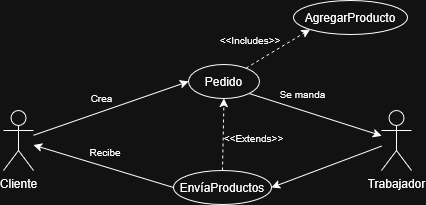

The diagram above was exported from draw.io. Its source (the exported page's mxGraphModel, read from the mxfile embedded in the PNG):
<mxGraphModel dx="550" dy="330" grid="0" gridSize="10" guides="1" tooltips="1" connect="1" arrows="1" fold="1" page="1" pageScale="1" pageWidth="827" pageHeight="1169" math="0" shadow="0">
  <root>
    <mxCell id="0" />
    <mxCell id="1" parent="0" />
    <mxCell id="1B1WkXAFAdHa5YoODn8M-1" parent="1" style="shape=umlActor;verticalLabelPosition=bottom;verticalAlign=top;html=1;outlineConnect=0;" value="Cliente" vertex="1">
      <mxGeometry height="60" width="30" x="197" y="300" as="geometry" />
    </mxCell>
    <mxCell id="1B1WkXAFAdHa5YoODn8M-2" parent="1" style="shape=umlActor;verticalLabelPosition=bottom;verticalAlign=top;html=1;outlineConnect=0;" value="Trabajador" vertex="1">
      <mxGeometry height="60" width="30" x="575" y="300" as="geometry" />
    </mxCell>
    <mxCell id="1B1WkXAFAdHa5YoODn8M-3" parent="1" style="ellipse;whiteSpace=wrap;html=1;" value="Pedido" vertex="1">
      <mxGeometry height="34" width="71" x="382" y="254" as="geometry" />
    </mxCell>
    <mxCell id="1B1WkXAFAdHa5YoODn8M-4" edge="1" parent="1" source="1B1WkXAFAdHa5YoODn8M-1" style="endArrow=classic;html=1;rounded=0;entryX=0;entryY=0.5;entryDx=0;entryDy=0;" target="1B1WkXAFAdHa5YoODn8M-3" value="">
      <mxGeometry height="50" relative="1" width="50" as="geometry">
        <mxPoint x="248" y="320" as="sourcePoint" />
        <mxPoint x="384" y="282" as="targetPoint" />
      </mxGeometry>
    </mxCell>
    <mxCell id="1B1WkXAFAdHa5YoODn8M-5" parent="1" style="text;html=1;whiteSpace=wrap;strokeColor=none;fillColor=none;align=center;verticalAlign=middle;rounded=0;fontSize=10;" value="Crea" vertex="1">
      <mxGeometry height="20" width="33" x="279" y="278" as="geometry" />
    </mxCell>
    <mxCell id="1B1WkXAFAdHa5YoODn8M-6" edge="1" parent="1" source="1B1WkXAFAdHa5YoODn8M-3" style="endArrow=classic;html=1;rounded=0;dashed=1;entryX=0;entryY=1;entryDx=0;entryDy=0;" target="1B1WkXAFAdHa5YoODn8M-7" value="">
      <mxGeometry height="50" relative="1" width="50" as="geometry">
        <mxPoint x="452" y="263" as="sourcePoint" />
        <mxPoint x="493" y="224" as="targetPoint" />
      </mxGeometry>
    </mxCell>
    <mxCell id="1B1WkXAFAdHa5YoODn8M-7" parent="1" style="ellipse;whiteSpace=wrap;html=1;" value="AgregarProducto" vertex="1">
      <mxGeometry height="34" width="114" x="487" y="190" as="geometry" />
    </mxCell>
    <mxCell id="1B1WkXAFAdHa5YoODn8M-8" parent="1" style="text;html=1;whiteSpace=wrap;strokeColor=none;fillColor=none;align=center;verticalAlign=middle;rounded=0;fontSize=10;" value="&amp;lt;&amp;lt;Includes&amp;gt;&amp;gt;" vertex="1">
      <mxGeometry height="30" width="60" x="414" y="215" as="geometry" />
    </mxCell>
    <mxCell id="1B1WkXAFAdHa5YoODn8M-9" edge="1" parent="1" source="1B1WkXAFAdHa5YoODn8M-3" style="endArrow=classic;html=1;rounded=0;exitX=1;exitY=1;exitDx=0;exitDy=0;" target="1B1WkXAFAdHa5YoODn8M-2" value="">
      <mxGeometry height="50" relative="1" width="50" as="geometry">
        <mxPoint x="428" y="363" as="sourcePoint" />
        <mxPoint x="553" y="325" as="targetPoint" />
      </mxGeometry>
    </mxCell>
    <mxCell id="1B1WkXAFAdHa5YoODn8M-10" parent="1" style="text;html=1;whiteSpace=wrap;strokeColor=none;fillColor=none;align=center;verticalAlign=middle;rounded=0;fontSize=10;" value="Se manda" vertex="1">
      <mxGeometry height="17" width="51" x="471" y="275" as="geometry" />
    </mxCell>
    <mxCell id="1B1WkXAFAdHa5YoODn8M-11" edge="1" parent="1" source="1B1WkXAFAdHa5YoODn8M-2" style="endArrow=classic;html=1;rounded=0;entryX=1;entryY=0.5;entryDx=0;entryDy=0;" target="1B1WkXAFAdHa5YoODn8M-13" value="">
      <mxGeometry height="50" relative="1" width="50" as="geometry">
        <mxPoint x="556" y="352" as="sourcePoint" />
        <mxPoint x="471" y="367" as="targetPoint" />
      </mxGeometry>
    </mxCell>
    <mxCell id="1B1WkXAFAdHa5YoODn8M-13" parent="1" style="ellipse;whiteSpace=wrap;html=1;" value="EnvíaProductos" vertex="1">
      <mxGeometry height="34" width="98" x="367" y="360" as="geometry" />
    </mxCell>
    <mxCell id="1B1WkXAFAdHa5YoODn8M-15" edge="1" parent="1" source="1B1WkXAFAdHa5YoODn8M-13" style="endArrow=classic;html=1;rounded=0;exitX=0;exitY=0.5;exitDx=0;exitDy=0;" target="1B1WkXAFAdHa5YoODn8M-1" value="">
      <mxGeometry height="50" relative="1" width="50" as="geometry">
        <mxPoint x="293" y="433" as="sourcePoint" />
        <mxPoint x="241" y="353" as="targetPoint" />
      </mxGeometry>
    </mxCell>
    <mxCell id="1B1WkXAFAdHa5YoODn8M-16" parent="1" style="text;html=1;whiteSpace=wrap;strokeColor=none;fillColor=none;align=center;verticalAlign=middle;rounded=0;fontSize=10;" value="Recibe" vertex="1">
      <mxGeometry height="19" width="40" x="279" y="332" as="geometry" />
    </mxCell>
    <mxCell id="1B1WkXAFAdHa5YoODn8M-18" edge="1" parent="1" source="1B1WkXAFAdHa5YoODn8M-13" style="endArrow=classic;html=1;rounded=0;entryX=0.5;entryY=1;entryDx=0;entryDy=0;exitX=0.5;exitY=0;exitDx=0;exitDy=0;dashed=1;" target="1B1WkXAFAdHa5YoODn8M-3" value="">
      <mxGeometry height="50" relative="1" width="50" as="geometry">
        <mxPoint x="376" y="352" as="sourcePoint" />
        <mxPoint x="426" y="302" as="targetPoint" />
      </mxGeometry>
    </mxCell>
    <mxCell id="1B1WkXAFAdHa5YoODn8M-19" parent="1" style="text;html=1;whiteSpace=wrap;strokeColor=none;fillColor=none;align=center;verticalAlign=middle;rounded=0;fontSize=10;" value="&amp;lt;&amp;lt;Extends&amp;gt;&amp;gt;" vertex="1">
      <mxGeometry height="18" width="67" x="413.5" y="319" as="geometry" />
    </mxCell>
  </root>
</mxGraphModel>